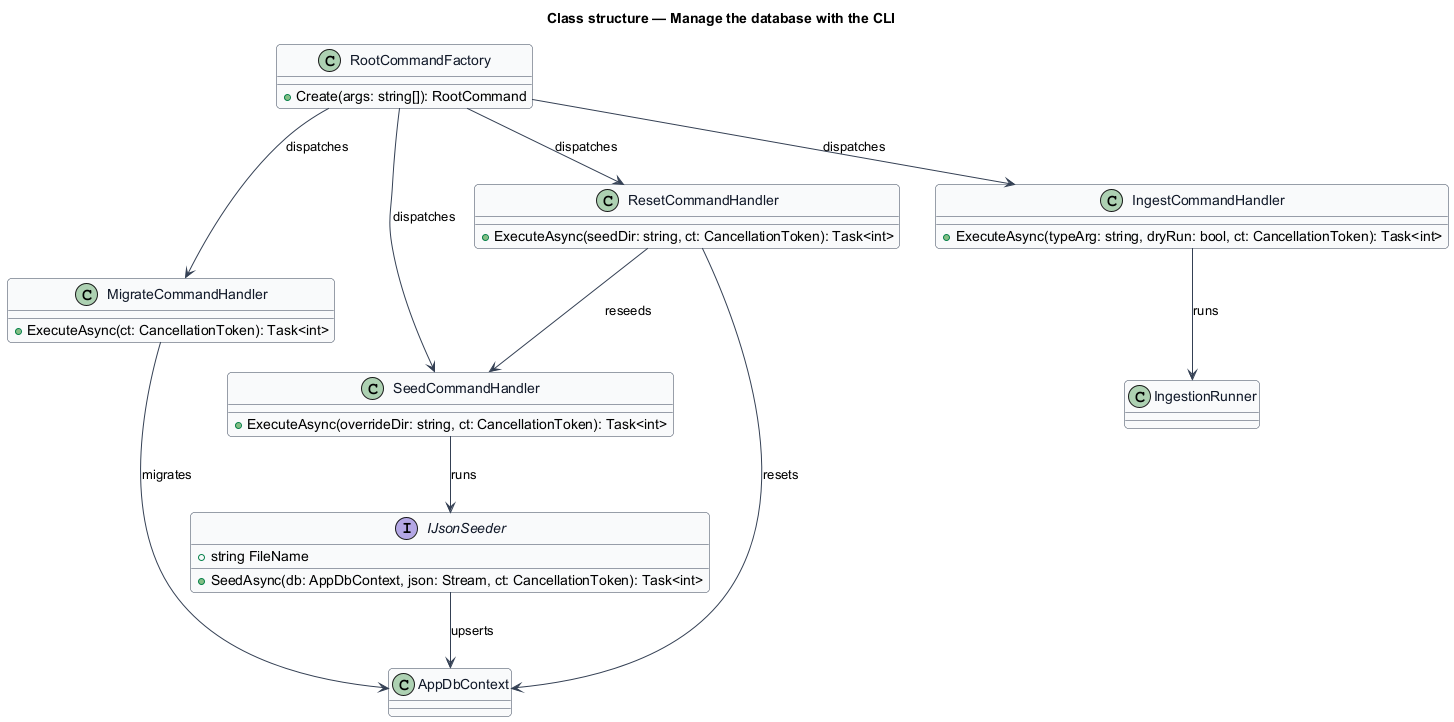

The diagram above was rendered by PlantUML. Its source (embedded in the PNG):
@startuml
skinparam backgroundColor #FFFFFF
skinparam shadowing false
skinparam roundcorner 8
skinparam defaultFontName Arial
skinparam ArrowColor #344054
skinparam class {
  BorderColor #344054
  FontColor #101828
  BackgroundColor #F9FAFB
}
title Class structure — Manage the database with the CLI

class RootCommandFactory {
  +Create(args: string[]): RootCommand
}
class MigrateCommandHandler {
  +ExecuteAsync(ct: CancellationToken): Task<int>
}
class SeedCommandHandler {
  +ExecuteAsync(overrideDir: string, ct: CancellationToken): Task<int>
}
class ResetCommandHandler {
  +ExecuteAsync(seedDir: string, ct: CancellationToken): Task<int>
}
interface IJsonSeeder {
  +string FileName
  +SeedAsync(db: AppDbContext, json: Stream, ct: CancellationToken): Task<int>
}
class AppDbContext
RootCommandFactory --> MigrateCommandHandler : dispatches
RootCommandFactory --> SeedCommandHandler : dispatches
RootCommandFactory --> ResetCommandHandler : dispatches
SeedCommandHandler --> IJsonSeeder : runs
MigrateCommandHandler --> AppDbContext : migrates
IJsonSeeder --> AppDbContext : upserts
ResetCommandHandler --> AppDbContext : resets
ResetCommandHandler --> SeedCommandHandler : reseeds
class IngestCommandHandler {
  +ExecuteAsync(typeArg: string, dryRun: bool, ct: CancellationToken): Task<int>
}
class IngestionRunner
RootCommandFactory --> IngestCommandHandler : dispatches
IngestCommandHandler --> IngestionRunner : runs
@enduml